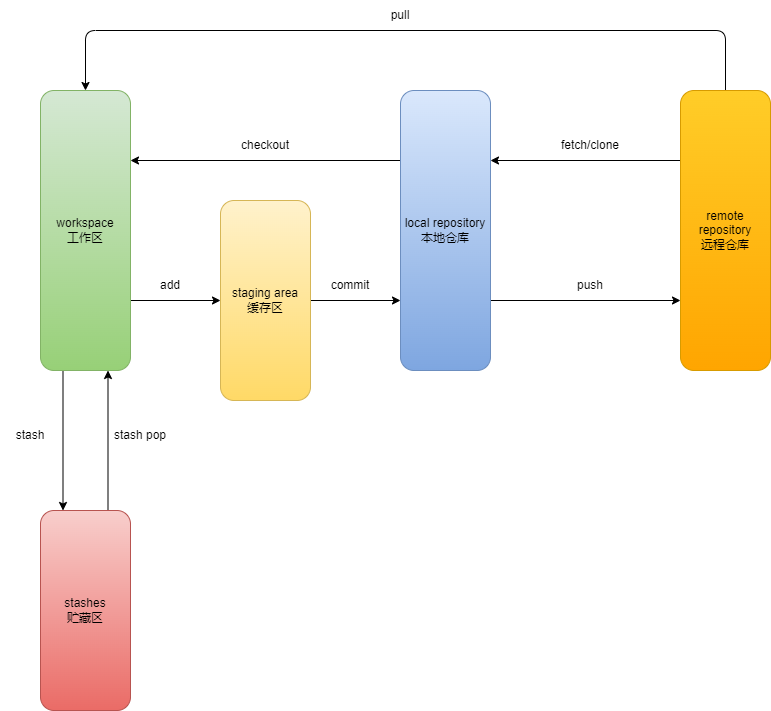

The diagram above was exported from draw.io. Its source (the exported page's mxGraphModel, read from the mxfile embedded in the PNG):
<mxGraphModel dx="1387" dy="796" grid="1" gridSize="10" guides="1" tooltips="1" connect="1" arrows="1" fold="1" page="1" pageScale="1" pageWidth="827" pageHeight="1169" math="0" shadow="0">
  <root>
    <mxCell id="0" />
    <mxCell id="1" parent="0" />
    <mxCell id="fH-uefzBKEL2Ob6mqnrD-27" style="edgeStyle=orthogonalEdgeStyle;rounded=1;orthogonalLoop=1;jettySize=auto;html=1;exitX=1;exitY=0.75;exitDx=0;exitDy=0;" edge="1" parent="1" source="fH-uefzBKEL2Ob6mqnrD-11" target="fH-uefzBKEL2Ob6mqnrD-13">
      <mxGeometry relative="1" as="geometry" />
    </mxCell>
    <mxCell id="fH-uefzBKEL2Ob6mqnrD-37" style="edgeStyle=orthogonalEdgeStyle;rounded=1;orthogonalLoop=1;jettySize=auto;html=1;exitX=0.25;exitY=1;exitDx=0;exitDy=0;entryX=0.25;entryY=0;entryDx=0;entryDy=0;" edge="1" parent="1" source="fH-uefzBKEL2Ob6mqnrD-11" target="fH-uefzBKEL2Ob6mqnrD-36">
      <mxGeometry relative="1" as="geometry" />
    </mxCell>
    <mxCell id="fH-uefzBKEL2Ob6mqnrD-11" value="workspace&lt;br&gt;工作区" style="rounded=1;whiteSpace=wrap;html=1;fillColor=#d5e8d4;strokeColor=#82b366;gradientColor=#97d077;" vertex="1" parent="1">
      <mxGeometry x="40" y="220" width="90" height="280" as="geometry" />
    </mxCell>
    <mxCell id="fH-uefzBKEL2Ob6mqnrD-22" style="edgeStyle=orthogonalEdgeStyle;rounded=1;orthogonalLoop=1;jettySize=auto;html=1;exitX=1;exitY=0.75;exitDx=0;exitDy=0;entryX=0;entryY=0.75;entryDx=0;entryDy=0;" edge="1" parent="1" source="fH-uefzBKEL2Ob6mqnrD-12" target="fH-uefzBKEL2Ob6mqnrD-19">
      <mxGeometry relative="1" as="geometry" />
    </mxCell>
    <mxCell id="fH-uefzBKEL2Ob6mqnrD-24" style="edgeStyle=orthogonalEdgeStyle;rounded=1;orthogonalLoop=1;jettySize=auto;html=1;exitX=0;exitY=0.25;exitDx=0;exitDy=0;entryX=1;entryY=0.25;entryDx=0;entryDy=0;" edge="1" parent="1" source="fH-uefzBKEL2Ob6mqnrD-12" target="fH-uefzBKEL2Ob6mqnrD-11">
      <mxGeometry relative="1" as="geometry" />
    </mxCell>
    <mxCell id="fH-uefzBKEL2Ob6mqnrD-12" value="local repository&lt;br&gt;本地仓库" style="rounded=1;whiteSpace=wrap;html=1;fillColor=#dae8fc;strokeColor=#6c8ebf;gradientColor=#7ea6e0;" vertex="1" parent="1">
      <mxGeometry x="400" y="220" width="90" height="280" as="geometry" />
    </mxCell>
    <mxCell id="fH-uefzBKEL2Ob6mqnrD-28" style="edgeStyle=orthogonalEdgeStyle;rounded=1;orthogonalLoop=1;jettySize=auto;html=1;exitX=1;exitY=0.5;exitDx=0;exitDy=0;entryX=0;entryY=0.75;entryDx=0;entryDy=0;" edge="1" parent="1" source="fH-uefzBKEL2Ob6mqnrD-13" target="fH-uefzBKEL2Ob6mqnrD-12">
      <mxGeometry relative="1" as="geometry" />
    </mxCell>
    <mxCell id="fH-uefzBKEL2Ob6mqnrD-13" value="staging area&lt;br&gt;缓存区" style="rounded=1;whiteSpace=wrap;html=1;fillColor=#fff2cc;strokeColor=#d6b656;gradientColor=#ffd966;" vertex="1" parent="1">
      <mxGeometry x="220" y="330" width="90" height="200" as="geometry" />
    </mxCell>
    <mxCell id="fH-uefzBKEL2Ob6mqnrD-23" style="edgeStyle=orthogonalEdgeStyle;rounded=1;orthogonalLoop=1;jettySize=auto;html=1;exitX=0;exitY=0.25;exitDx=0;exitDy=0;entryX=1;entryY=0.25;entryDx=0;entryDy=0;" edge="1" parent="1" source="fH-uefzBKEL2Ob6mqnrD-19" target="fH-uefzBKEL2Ob6mqnrD-12">
      <mxGeometry relative="1" as="geometry" />
    </mxCell>
    <mxCell id="fH-uefzBKEL2Ob6mqnrD-25" style="edgeStyle=orthogonalEdgeStyle;rounded=1;orthogonalLoop=1;jettySize=auto;html=1;exitX=0.5;exitY=0;exitDx=0;exitDy=0;entryX=0.5;entryY=0;entryDx=0;entryDy=0;" edge="1" parent="1" source="fH-uefzBKEL2Ob6mqnrD-19" target="fH-uefzBKEL2Ob6mqnrD-11">
      <mxGeometry relative="1" as="geometry">
        <Array as="points">
          <mxPoint x="725" y="160" />
          <mxPoint x="85" y="160" />
        </Array>
      </mxGeometry>
    </mxCell>
    <mxCell id="fH-uefzBKEL2Ob6mqnrD-19" value="remote repository&lt;br&gt;远程仓库" style="rounded=1;whiteSpace=wrap;html=1;fillColor=#ffcd28;strokeColor=#d79b00;gradientColor=#ffa500;" vertex="1" parent="1">
      <mxGeometry x="680" y="220" width="90" height="280" as="geometry" />
    </mxCell>
    <mxCell id="fH-uefzBKEL2Ob6mqnrD-29" value="add" style="text;html=1;strokeColor=none;fillColor=none;align=center;verticalAlign=middle;whiteSpace=wrap;rounded=0;" vertex="1" parent="1">
      <mxGeometry x="140" y="400" width="60" height="30" as="geometry" />
    </mxCell>
    <mxCell id="fH-uefzBKEL2Ob6mqnrD-31" value="commit" style="text;html=1;strokeColor=none;fillColor=none;align=center;verticalAlign=middle;whiteSpace=wrap;rounded=0;" vertex="1" parent="1">
      <mxGeometry x="320" y="400" width="60" height="30" as="geometry" />
    </mxCell>
    <mxCell id="fH-uefzBKEL2Ob6mqnrD-32" value="push" style="text;html=1;strokeColor=none;fillColor=none;align=center;verticalAlign=middle;whiteSpace=wrap;rounded=0;" vertex="1" parent="1">
      <mxGeometry x="560" y="400" width="60" height="30" as="geometry" />
    </mxCell>
    <mxCell id="fH-uefzBKEL2Ob6mqnrD-33" value="fetch/clone" style="text;html=1;strokeColor=none;fillColor=none;align=center;verticalAlign=middle;whiteSpace=wrap;rounded=0;" vertex="1" parent="1">
      <mxGeometry x="560" y="260" width="60" height="30" as="geometry" />
    </mxCell>
    <mxCell id="fH-uefzBKEL2Ob6mqnrD-34" value="checkout" style="text;html=1;strokeColor=none;fillColor=none;align=center;verticalAlign=middle;whiteSpace=wrap;rounded=0;" vertex="1" parent="1">
      <mxGeometry x="235" y="260" width="60" height="30" as="geometry" />
    </mxCell>
    <mxCell id="fH-uefzBKEL2Ob6mqnrD-35" value="pull" style="text;html=1;strokeColor=none;fillColor=none;align=center;verticalAlign=middle;whiteSpace=wrap;rounded=0;" vertex="1" parent="1">
      <mxGeometry x="370" y="130" width="60" height="30" as="geometry" />
    </mxCell>
    <mxCell id="fH-uefzBKEL2Ob6mqnrD-38" style="edgeStyle=orthogonalEdgeStyle;rounded=1;orthogonalLoop=1;jettySize=auto;html=1;exitX=0.75;exitY=0;exitDx=0;exitDy=0;entryX=0.75;entryY=1;entryDx=0;entryDy=0;" edge="1" parent="1" source="fH-uefzBKEL2Ob6mqnrD-36" target="fH-uefzBKEL2Ob6mqnrD-11">
      <mxGeometry relative="1" as="geometry" />
    </mxCell>
    <mxCell id="fH-uefzBKEL2Ob6mqnrD-36" value="stashes&lt;br&gt;贮藏区" style="rounded=1;whiteSpace=wrap;html=1;fillColor=#f8cecc;gradientColor=#ea6b66;strokeColor=#b85450;" vertex="1" parent="1">
      <mxGeometry x="40" y="640" width="90" height="200" as="geometry" />
    </mxCell>
    <mxCell id="fH-uefzBKEL2Ob6mqnrD-39" value="stash" style="text;html=1;strokeColor=none;fillColor=none;align=center;verticalAlign=middle;whiteSpace=wrap;rounded=0;" vertex="1" parent="1">
      <mxGeometry y="550" width="60" height="30" as="geometry" />
    </mxCell>
    <mxCell id="fH-uefzBKEL2Ob6mqnrD-40" value="stash pop" style="text;html=1;strokeColor=none;fillColor=none;align=center;verticalAlign=middle;whiteSpace=wrap;rounded=0;" vertex="1" parent="1">
      <mxGeometry x="110" y="550" width="60" height="30" as="geometry" />
    </mxCell>
  </root>
</mxGraphModel>